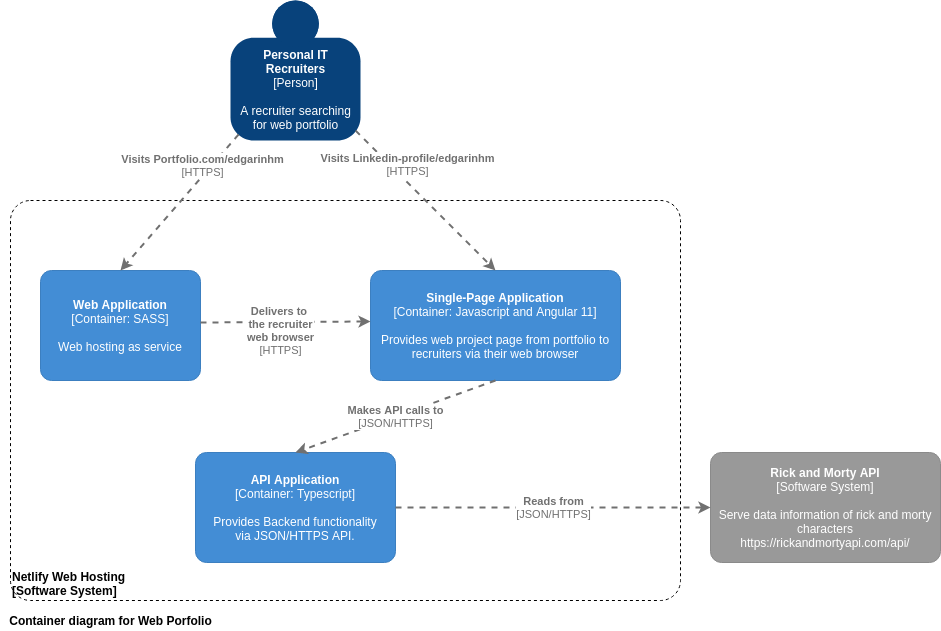

The diagram above was exported from draw.io. Its source (the exported page's mxGraphModel, read from the mxfile embedded in the PNG):
<mxGraphModel dx="1013" dy="389" grid="1" gridSize="10" guides="1" tooltips="1" connect="1" arrows="1" fold="1" page="1" pageScale="1" pageWidth="827" pageHeight="1169" math="0" shadow="0">
  <root>
    <mxCell id="0" />
    <mxCell id="1" parent="0" />
    <object placeholders="1" c4Name="Personal IT&#10;Recruiters" c4Type="Person" c4Description="A recruiter searching&#10;for web portfolio&#10;" label="&lt;b&gt;%c4Name%&lt;/b&gt;&lt;div&gt;[%c4Type%]&lt;/div&gt;&lt;br&gt;&lt;div&gt;%c4Description%&lt;/div&gt;" id="4">
      <mxCell style="html=1;dashed=0;whitespace=wrap;fillColor=#08427b;strokeColor=none;fontColor=#ffffff;shape=mxgraph.c4.person;align=center;metaEdit=1;points=[[0.5,0,0],[1,0.5,0],[1,0.75,0],[0.75,1,0],[0.5,1,0],[0.25,1,0],[0,0.75,0],[0,0.5,0]];metaData={&quot;c4Type&quot;:{&quot;editable&quot;:false}};" parent="1" vertex="1">
        <mxGeometry x="260" y="10" width="130" height="140" as="geometry" />
      </mxCell>
    </object>
    <object placeholders="1" c4Name="Netlify Web Hosting" c4Type="ExecutionEnvironment" c4Application="Software System" label="&lt;div style=&quot;text-align: left&quot;&gt;%c4Name%&lt;/div&gt;&lt;div style=&quot;text-align: left&quot;&gt;[%c4Application%]&lt;/div&gt;" id="17">
      <mxCell style="rounded=1;whiteSpace=wrap;html=1;labelBackgroundColor=none;fillColor=#ffffff;fontColor=#000000;align=left;arcSize=5;strokeColor=#000000;verticalAlign=bottom;metaEdit=1;metaData={&quot;c4Type&quot;:{&quot;editable&quot;:false}};points=[[0.25,0,0],[0.5,0,0],[0.75,0,0],[1,0.25,0],[1,0.5,0],[1,0.75,0],[0.75,1,0],[0.5,1,0],[0.25,1,0],[0,0.75,0],[0,0.5,0],[0,0.25,0]];dashed=1;fontStyle=1" parent="1" vertex="1">
        <mxGeometry x="40" y="210" width="670" height="400" as="geometry" />
      </mxCell>
    </object>
    <object placeholders="1" c4Name="Web Application" c4Type="Container" c4Technology="SASS" c4Description="Web hosting as service" label="&lt;b&gt;%c4Name%&lt;/b&gt;&lt;div&gt;[%c4Type%: %c4Technology%]&lt;/div&gt;&lt;br&gt;&lt;div&gt;%c4Description%&lt;/div&gt;" id="7">
      <mxCell style="rounded=1;whiteSpace=wrap;html=1;labelBackgroundColor=none;fillColor=#438DD5;fontColor=#ffffff;align=center;arcSize=10;strokeColor=#3C7FC0;metaEdit=1;metaData={&quot;c4Type&quot;:{&quot;editable&quot;:false}};points=[[0.25,0,0],[0.5,0,0],[0.75,0,0],[1,0.25,0],[1,0.5,0],[1,0.75,0],[0.75,1,0],[0.5,1,0],[0.25,1,0],[0,0.75,0],[0,0.5,0],[0,0.25,0]];" parent="1" vertex="1">
        <mxGeometry x="70" y="280" width="160" height="110.00000000000001" as="geometry" />
      </mxCell>
    </object>
    <object placeholders="1" c4Name="Rick and Morty API" c4Type="Software System" c4Description="Serve data information of rick and morty characters&#10;https://rickandmortyapi.com/api/" label="&lt;b&gt;%c4Name%&lt;/b&gt;&lt;div&gt;[%c4Type%]&lt;/div&gt;&lt;br&gt;&lt;div&gt;%c4Description%&lt;/div&gt;" id="8">
      <mxCell style="rounded=1;whiteSpace=wrap;html=1;labelBackgroundColor=none;fillColor=#999999;fontColor=#ffffff;align=center;arcSize=10;strokeColor=#8A8A8A;metaEdit=1;metaData={&quot;c4Type&quot;:{&quot;editable&quot;:false}};points=[[0.25,0,0],[0.5,0,0],[0.75,0,0],[1,0.25,0],[1,0.5,0],[1,0.75,0],[0.75,1,0],[0.5,1,0],[0.25,1,0],[0,0.75,0],[0,0.5,0],[0,0.25,0]];" parent="1" vertex="1">
        <mxGeometry x="740" y="462" width="230" height="110" as="geometry" />
      </mxCell>
    </object>
    <object placeholders="1" c4Type="Relationship" c4Technology="HTTPS" c4Description="Visits Portfolio.com/edgarinhm" label="&lt;div style=&quot;text-align: left&quot;&gt;&lt;div style=&quot;text-align: center&quot;&gt;&lt;b&gt;%c4Description%&lt;/b&gt;&lt;/div&gt;&lt;div style=&quot;text-align: center&quot;&gt;[%c4Technology%]&lt;/div&gt;&lt;/div&gt;" id="12">
      <mxCell style="edgeStyle=none;rounded=0;html=1;jettySize=auto;orthogonalLoop=1;strokeColor=#707070;strokeWidth=2;fontColor=#707070;jumpStyle=none;dashed=1;metaEdit=1;metaData={&quot;c4Type&quot;:{&quot;editable&quot;:false}};exitX=0.062;exitY=0.957;exitDx=0;exitDy=0;exitPerimeter=0;entryX=0.5;entryY=0;entryDx=0;entryDy=0;entryPerimeter=0;" parent="1" source="4" target="7" edge="1">
        <mxGeometry x="-0.4648" y="-6" width="160" relative="1" as="geometry">
          <mxPoint x="302.5" y="162" as="sourcePoint" />
          <mxPoint x="150" y="306" as="targetPoint" />
          <mxPoint y="-1" as="offset" />
        </mxGeometry>
      </mxCell>
    </object>
    <object placeholders="1" c4Name="Single-Page Application" c4Type="Container" c4Technology="Javascript and Angular 11" c4Description="Provides web project page from portfolio to recruiters via their web browser" label="&lt;b&gt;%c4Name%&lt;/b&gt;&lt;div&gt;[%c4Type%: %c4Technology%]&lt;/div&gt;&lt;br&gt;&lt;div&gt;%c4Description%&lt;/div&gt;" id="13">
      <mxCell style="rounded=1;whiteSpace=wrap;html=1;labelBackgroundColor=none;fillColor=#438DD5;fontColor=#ffffff;align=center;arcSize=10;strokeColor=#3C7FC0;metaEdit=1;metaData={&quot;c4Type&quot;:{&quot;editable&quot;:false}};points=[[0.25,0,0],[0.5,0,0],[0.75,0,0],[1,0.25,0],[1,0.5,0],[1,0.75,0],[0.75,1,0],[0.5,1,0],[0.25,1,0],[0,0.75,0],[0,0.5,0],[0,0.25,0]];" parent="1" vertex="1">
        <mxGeometry x="400" y="280" width="250" height="110" as="geometry" />
      </mxCell>
    </object>
    <object placeholders="1" c4Type="Relationship" c4Technology="HTTPS" c4Description="Delivers to &#10;the recruiter&#10;web browser" label="&lt;div style=&quot;text-align: left&quot;&gt;&lt;div style=&quot;text-align: center&quot;&gt;&lt;b&gt;%c4Description%&lt;/b&gt;&lt;/div&gt;&lt;div style=&quot;text-align: center&quot;&gt;[%c4Technology%]&lt;/div&gt;&lt;/div&gt;" id="14">
      <mxCell style="edgeStyle=none;rounded=0;html=1;jettySize=auto;orthogonalLoop=1;strokeColor=#707070;strokeWidth=2;fontColor=#707070;jumpStyle=none;dashed=1;metaEdit=1;metaData={&quot;c4Type&quot;:{&quot;editable&quot;:false}};exitX=1;exitY=0.5;exitDx=0;exitDy=0;exitPerimeter=0;" parent="1" edge="1">
        <mxGeometry x="-0.0594" y="-8" width="160" relative="1" as="geometry">
          <mxPoint x="230" y="332" as="sourcePoint" />
          <mxPoint x="400" y="331" as="targetPoint" />
          <mxPoint as="offset" />
        </mxGeometry>
      </mxCell>
    </object>
    <object placeholders="1" c4Type="Relationship" c4Technology="HTTPS" c4Description="Visits Linkedin-profile/edgarinhm" label="&lt;div style=&quot;text-align: left&quot;&gt;&lt;div style=&quot;text-align: center&quot;&gt;&lt;b&gt;%c4Description%&lt;/b&gt;&lt;/div&gt;&lt;div style=&quot;text-align: center&quot;&gt;[%c4Technology%]&lt;/div&gt;&lt;/div&gt;" id="19">
      <mxCell style="edgeStyle=none;rounded=0;html=1;entryX=0.5;entryY=0;jettySize=auto;orthogonalLoop=1;strokeColor=#707070;strokeWidth=2;fontColor=#707070;jumpStyle=none;dashed=1;metaEdit=1;metaData={&quot;c4Type&quot;:{&quot;editable&quot;:false}};exitX=0.962;exitY=0.929;exitDx=0;exitDy=0;exitPerimeter=0;entryDx=0;entryDy=0;entryPerimeter=0;" parent="1" source="4" target="13" edge="1">
        <mxGeometry x="-0.3882" y="13" width="160" relative="1" as="geometry">
          <mxPoint x="140" y="190" as="sourcePoint" />
          <mxPoint x="300" y="190" as="targetPoint" />
          <mxPoint as="offset" />
        </mxGeometry>
      </mxCell>
    </object>
    <object placeholders="1" c4Name="API Application" c4Type="Container" c4Technology="Typescript" c4Description="Provides Backend functionality&#10;via JSON/HTTPS API." label="&lt;b&gt;%c4Name%&lt;/b&gt;&lt;div&gt;[%c4Type%: %c4Technology%]&lt;/div&gt;&lt;br&gt;&lt;div&gt;%c4Description%&lt;/div&gt;" id="20">
      <mxCell style="rounded=1;whiteSpace=wrap;html=1;labelBackgroundColor=none;fillColor=#438DD5;fontColor=#ffffff;align=center;arcSize=10;strokeColor=#3C7FC0;metaEdit=1;metaData={&quot;c4Type&quot;:{&quot;editable&quot;:false}};points=[[0.25,0,0],[0.5,0,0],[0.75,0,0],[1,0.25,0],[1,0.5,0],[1,0.75,0],[0.75,1,0],[0.5,1,0],[0.25,1,0],[0,0.75,0],[0,0.5,0],[0,0.25,0]];" parent="1" vertex="1">
        <mxGeometry x="225" y="462" width="200" height="110" as="geometry" />
      </mxCell>
    </object>
    <object placeholders="1" c4Type="Relationship" c4Technology="JSON/HTTPS" c4Description="Reads from" label="&lt;div style=&quot;text-align: left&quot;&gt;&lt;div style=&quot;text-align: center&quot;&gt;&lt;b&gt;%c4Description%&lt;/b&gt;&lt;/div&gt;&lt;div style=&quot;text-align: center&quot;&gt;[%c4Technology%]&lt;/div&gt;&lt;/div&gt;" id="22">
      <mxCell style="edgeStyle=none;rounded=0;html=1;jettySize=auto;orthogonalLoop=1;strokeColor=#707070;strokeWidth=2;fontColor=#707070;jumpStyle=none;dashed=1;metaEdit=1;metaData={&quot;c4Type&quot;:{&quot;editable&quot;:false}};entryX=0;entryY=0.5;entryDx=0;entryDy=0;entryPerimeter=0;" parent="1" source="20" target="8" edge="1">
        <mxGeometry width="160" relative="1" as="geometry">
          <mxPoint x="140" y="502" as="sourcePoint" />
          <mxPoint x="300" y="502" as="targetPoint" />
        </mxGeometry>
      </mxCell>
    </object>
    <object placeholders="1" c4Type="Relationship" c4Technology="JSON/HTTPS" c4Description="Makes API calls to" label="&lt;div style=&quot;text-align: left&quot;&gt;&lt;div style=&quot;text-align: center&quot;&gt;&lt;b&gt;%c4Description%&lt;/b&gt;&lt;/div&gt;&lt;div style=&quot;text-align: center&quot;&gt;[%c4Technology%]&lt;/div&gt;&lt;/div&gt;" id="23">
      <mxCell style="edgeStyle=none;rounded=0;html=1;entryX=0.5;entryY=0;jettySize=auto;orthogonalLoop=1;strokeColor=#707070;strokeWidth=2;fontColor=#707070;jumpStyle=none;dashed=1;metaEdit=1;metaData={&quot;c4Type&quot;:{&quot;editable&quot;:false}};exitX=0.5;exitY=1;exitDx=0;exitDy=0;exitPerimeter=0;entryDx=0;entryDy=0;entryPerimeter=0;" parent="1" source="13" target="20" edge="1">
        <mxGeometry width="160" relative="1" as="geometry">
          <mxPoint x="140" y="520" as="sourcePoint" />
          <mxPoint x="300" y="520" as="targetPoint" />
        </mxGeometry>
      </mxCell>
    </object>
    <mxCell id="24" value="Container diagram for Web Porfolio" style="text;html=1;align=center;verticalAlign=middle;resizable=0;points=[];autosize=1;strokeColor=none;fontStyle=1" parent="1" vertex="1">
      <mxGeometry x="30" y="620" width="220" height="20" as="geometry" />
    </mxCell>
  </root>
</mxGraphModel>